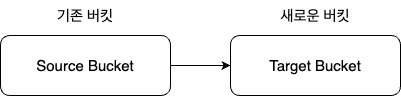

The diagram above was exported from draw.io. Its source (the exported page's mxGraphModel, read from the mxfile embedded in the PNG):
<mxGraphModel dx="1764" dy="1082" grid="1" gridSize="10" guides="1" tooltips="1" connect="1" arrows="1" fold="1" page="1" pageScale="1" pageWidth="827" pageHeight="1169" math="0" shadow="0">
  <root>
    <mxCell id="WIyWlLk6GJQsqaUBKTNV-0" />
    <mxCell id="WIyWlLk6GJQsqaUBKTNV-1" parent="WIyWlLk6GJQsqaUBKTNV-0" />
    <mxCell id="2KhcWXc-fZR0f3kOwRBS-1" value="&lt;font style=&quot;font-size: 15px;&quot;&gt;Source Bucket&lt;/font&gt;" style="rounded=1;whiteSpace=wrap;html=1;" parent="WIyWlLk6GJQsqaUBKTNV-1" vertex="1">
      <mxGeometry x="110" y="525" width="170" height="60" as="geometry" />
    </mxCell>
    <mxCell id="2KhcWXc-fZR0f3kOwRBS-3" value="&lt;font style=&quot;font-size: 15px;&quot;&gt;Target Bucket&lt;/font&gt;" style="rounded=1;whiteSpace=wrap;html=1;" parent="WIyWlLk6GJQsqaUBKTNV-1" vertex="1">
      <mxGeometry x="340" y="525" width="170" height="60" as="geometry" />
    </mxCell>
    <mxCell id="2KhcWXc-fZR0f3kOwRBS-4" value="&lt;font style=&quot;font-size: 15px;&quot;&gt;기존 버킷&lt;/font&gt;" style="text;html=1;align=center;verticalAlign=middle;whiteSpace=wrap;rounded=0;" parent="WIyWlLk6GJQsqaUBKTNV-1" vertex="1">
      <mxGeometry x="165" y="490" width="60" height="30" as="geometry" />
    </mxCell>
    <mxCell id="m23mDymx4V5YE0a0uH_q-1" value="&lt;font style=&quot;font-size: 15px;&quot;&gt;새로운 버킷&lt;/font&gt;" style="text;html=1;align=center;verticalAlign=middle;whiteSpace=wrap;rounded=0;" vertex="1" parent="WIyWlLk6GJQsqaUBKTNV-1">
      <mxGeometry x="382" y="490" width="86" height="30" as="geometry" />
    </mxCell>
    <mxCell id="m23mDymx4V5YE0a0uH_q-2" value="" style="endArrow=classic;html=1;rounded=0;exitX=1;exitY=0.5;exitDx=0;exitDy=0;entryX=0;entryY=0.5;entryDx=0;entryDy=0;" edge="1" parent="WIyWlLk6GJQsqaUBKTNV-1" source="2KhcWXc-fZR0f3kOwRBS-1" target="2KhcWXc-fZR0f3kOwRBS-3">
      <mxGeometry width="50" height="50" relative="1" as="geometry">
        <mxPoint x="390" y="570" as="sourcePoint" />
        <mxPoint x="440" y="520" as="targetPoint" />
      </mxGeometry>
    </mxCell>
  </root>
</mxGraphModel>